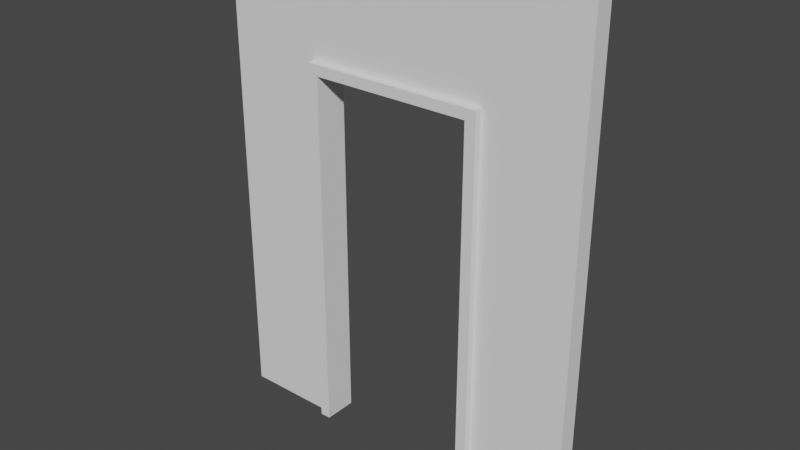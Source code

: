 # Source: wall_doorway.blend  (saved by Blender 2.91.10; exported with 4.5.12 LTS)
import bpy
from mathutils import Matrix  # noqa: F401  (used for matrix-valued properties, if any)

bpy.ops.wm.read_factory_settings(use_empty=True)
scene = bpy.context.scene
scene.name = 'Scene'

# ---- world
world_world = bpy.data.worlds.new('World'); scene.world = world_world
world_world.use_nodes = True; world_world.node_tree.nodes.clear()
_N = world_world.node_tree.nodes; _L = world_world.node_tree.links
n0 = _N.new('ShaderNodeOutputWorld'); n0.name = 'World Output'; n0.location = (300, 300)
n1 = _N.new('ShaderNodeBackground'); n1.name = 'Background'; n1.location = (10, 300)
n1.inputs[0].default_value = (0.05088, 0.05088, 0.05088, 1.0)
_L.new(n1.outputs[0], n0.inputs[0])
n0.is_active_output = True
world_world.color = (0.05088, 0.05088, 0.05088)
world_world.use_sun_shadow = False
world_world.sun_shadow_jitter_overblur = 0.0

# ---- meshes
me_wall_doorway = bpy.data.meshes.new('wall_doorway')
me_wall_doorway.from_pydata([(-1.001, -0.05005, 2.581), (-1.001, -0.05005, 0.0), (-1.001, 0.05005, 2.581), (-1.001, 0.05005, 0.0), (1.001, -0.05005, 0.0), (1.001, -0.05005, 2.581), (1.001, 0.05005, 0.0), (1.001, 0.05005, 2.581), (1.001, 0.05005, 0.0), (1.001, -0.05005, 2.581), (1.001, -0.05005, 0.0), (0.4864, -0.05005, 0.0), (1.001, -0.05005, 2.581), (0.4864, -0.05005, 2.021), (1.001, -0.05005, 2.581), (0.4864, -0.05005, 0.0), (-1.001, -0.05005, 0.0), (-1.001, -0.05005, 2.581), (-0.4864, -0.05005, 0.0), (-0.4864, -0.05005, 2.021), (-0.4864, -0.05005, 0.0), (-1.001, -0.05005, 2.581), (0.4864, -0.05005, 2.021), (-0.4864, -0.05005, 2.021), (-1.001, -0.05005, 2.581), (1.001, -0.05005, 2.581), (0.4864, -0.05005, 2.021), (-1.001, -0.05005, 2.581), (-1.001, -0.05005, 2.581), (-1.001, 0.05005, 2.581), (1.001, -0.05005, 2.581), (1.001, 0.05005, 2.581), (0.4864, 0.05005, 0.0), (0.4864, -0.05005, 0.0), (1.001, 0.05005, 0.0), (1.001, -0.05005, 0.0), (0.4864, -0.08918, 0.0), (0.4864, 0.08918, 0.0), (0.4297, -0.08918, 0.0), (0.4297, 0.08918, 0.0), (-0.4864, 0.05005, 2.021), (-0.4864, 0.05005, 0.0), (-0.4864, 0.08918, 2.021), (-0.4864, 0.08918, 0.0), (-0.4864, 0.08918, 0.0), (-0.4297, 0.08918, 0.0), (-0.4864, 0.08918, 2.021), (-0.4297, 0.08918, 1.964), (0.4297, 0.08918, 1.964), (0.4864, 0.08918, 2.021), (0.4297, 0.08918, 0.0), (0.4864, 0.08918, 0.0), (-0.4864, 0.08918, 0.0), (-0.4864, 0.05005, 0.0), (-0.4297, 0.08918, 0.0), (-0.4864, -0.05005, 0.0), (-0.4864, -0.08918, 0.0), (-0.4297, -0.08918, 0.0), (-1.001, -0.05005, 0.0), (-1.001, 0.05005, 0.0), (-0.4297, 0.08918, 1.964), (-0.4297, -0.08918, 1.964), (0.4297, 0.08918, 1.964), (0.4297, -0.08918, 1.964), (0.4864, -0.08918, 0.0), (0.4297, -0.08918, 0.0), (0.4864, -0.08918, 2.021), (0.4297, -0.08918, 1.964), (-0.4297, -0.08918, 1.964), (-0.4864, -0.08918, 2.021), (-0.4297, -0.08918, 0.0), (-0.4864, -0.08918, 0.0), (-0.4297, -0.08918, 0.0), (-0.4297, -0.08918, 1.964), (-0.4297, 0.08918, 0.0), (-0.4297, 0.08918, 1.964), (-0.4864, 0.05005, 2.021), (-0.4864, 0.08918, 2.021), (0.4864, 0.05005, 2.021), (0.4864, 0.08918, 2.021), (0.4864, 0.05005, 0.0), (0.4864, 0.05005, 2.021), (0.4864, 0.08918, 0.0), (0.4864, 0.08918, 2.021), (0.4297, -0.08918, 1.964), (0.4297, -0.08918, 0.0), (0.4297, 0.08918, 1.964), (0.4297, 0.08918, 0.0), (0.4864, -0.08918, 0.0), (0.4864, -0.08918, 2.021), (0.4864, -0.05005, 0.0), (0.4864, -0.05005, 2.021), (-0.4864, -0.08918, 2.021), (-0.4864, -0.05005, 2.021), (0.4864, -0.08918, 2.021), (0.4864, -0.05005, 2.021), (-0.4864, -0.08918, 2.021), (-0.4864, -0.08918, 0.0), (-0.4864, -0.05005, 2.021), (-0.4864, -0.05005, 0.0), (-1.001, 0.05005, 0.0), (-0.4864, 0.05005, 0.0), (-1.001, 0.05005, 2.581), (-0.4864, 0.05005, 2.021), (0.4864, 0.05005, 2.021), (1.001, 0.05005, 2.581), (0.4864, 0.05005, 0.0), (1.001, 0.05005, 0.0)], [], [(2, 1, 0), (1, 2, 3), (6, 5, 4), (9, 8, 7), (12, 11, 10), (15, 14, 13), (18, 17, 16), (21, 20, 19), (24, 23, 22), (27, 26, 25), (30, 29, 28), (29, 30, 31), (34, 33, 32), (33, 34, 35), (36, 32, 33), (36, 37, 32), (38, 37, 36), (37, 38, 39), (42, 41, 40), (41, 42, 43), (46, 45, 44), (45, 46, 47), (47, 46, 48), (49, 48, 46), (49, 50, 48), (50, 49, 51), (54, 53, 52), (53, 54, 55), (55, 54, 56), (56, 54, 57), (58, 53, 55), (53, 58, 59), (62, 61, 60), (61, 62, 63), (66, 65, 64), (65, 66, 67), (67, 66, 68), (69, 68, 66), (69, 70, 68), (70, 69, 71), (74, 73, 72), (73, 74, 75), (78, 77, 76), (77, 78, 79), (82, 81, 80), (81, 82, 83), (86, 85, 84), (85, 86, 87), (90, 89, 88), (89, 90, 91), (94, 93, 92), (93, 94, 95), (98, 97, 96), (97, 98, 99), (102, 101, 100), (101, 102, 103), (103, 102, 104), (105, 104, 102), (105, 106, 104), (106, 105, 107)])
me_wall_doorway.polygons.foreach_set('use_smooth', [0, 0, 0, 0, 0, 0, 0, 0, 0, 0, 0, 0, 0, 0, 1, 1, 0, 0, 0, 0, 0, 0, 0, 0, 0, 0, 0, 0, 0, 0, 0, 0, 0, 0, 0, 0, 0, 0, 0, 0, 0, 0, 0, 0, 0, 0, 0, 0, 0, 0, 0, 0, 0, 0, 0, 0, 0, 0, 0, 0])
_uv = me_wall_doorway.uv_layers.new(name='UVMap')
_uv.uv.foreach_set('vector', [0.0, 0.0, 0.0, 0.0, 0.0, 0.0, 0.0, 0.0, 0.0, 0.0, 0.0, 0.0, 0.0, 1.969, 39.37, 0.0, 39.37, 1.969, 0.0, 1.969, 39.37, 0.0, 39.37, 1.969, 1.969, 39.75, 2.738, 0.0, 2.738, 39.75, 1.969, 39.75, 2.738, 0.0, 2.738, 39.75, 1.969, 39.75, 2.738, 0.0, 2.738, 39.75, 1.969, 39.75, 2.738, 0.0, 2.738, 39.75, 1.969, 39.75, 2.738, 0.0, 2.738, 39.75, 1.969, 39.75, 2.738, 0.0, 2.738, 39.75, 39.37, 0.0, 0.0, 1.969, 0.0, 0.0, 0.0, 1.969, 39.37, 0.0, 39.37, 1.969, -39.37, 1.969, -29.25, 0.0, -29.25, 1.969, -29.25, 0.0, -39.37, 1.969, -39.37, 0.0, -29.25, -0.7697, -29.25, 1.969, -29.25, 0.0, -29.25, -0.7697, -29.25, 2.738, -29.25, 1.969, -28.14, -0.7697, -29.25, 2.738, -29.25, -0.7697, -29.25, 2.738, -28.14, -0.7697, -28.14, 2.738, -2.738, 39.75, -1.969, 0.0, -1.969, 39.75, -1.969, 0.0, -2.738, 39.75, -2.738, 0.0, -10.12, 39.75, -11.23, 0.0, -10.12, 0.0, -11.23, 0.0, -10.12, 39.75, -11.23, 38.63, -11.23, 38.63, -10.12, 39.75, -28.14, 38.63, -29.25, 39.75, -28.14, 38.63, -10.12, 39.75, -29.25, 39.75, -28.14, 0.0, -28.14, 38.63, -28.14, 0.0, -29.25, 39.75, -29.25, 0.0, -11.23, 2.738, -10.12, 1.969, -10.12, 2.738, -10.12, 1.969, -11.23, 2.738, -10.12, 0.0, -10.12, 0.0, -11.23, 2.738, -10.12, -0.7697, -10.12, -0.7697, -11.23, 2.738, -11.23, -0.7697, 0.0, 0.0, -10.12, 1.969, -10.12, 0.0, -10.12, 1.969, 0.0, 0.0, 0.0, 1.969, -28.14, 2.738, -11.23, -0.7697, -11.23, 2.738, -11.23, -0.7697, -28.14, 2.738, -28.14, -0.7697, 29.25, 39.75, 28.14, 0.0, 29.25, 0.0, 28.14, 0.0, 29.25, 39.75, 28.14, 38.63, 28.14, 38.63, 29.25, 39.75, 11.23, 38.63, 10.12, 39.75, 11.23, 38.63, 29.25, 39.75, 10.12, 39.75, 11.23, 0.0, 11.23, 38.63, 11.23, 0.0, 10.12, 39.75, 10.12, 0.0, 2.738, 0.0, -0.7697, 38.63, -0.7697, 0.0, -0.7697, 38.63, 2.738, 0.0, 2.738, 38.63, 29.25, 1.969, 10.12, 2.738, 10.12, 1.969, 10.12, 2.738, 29.25, 1.969, 29.25, 2.738, 2.738, 0.0, 1.969, 39.75, 1.969, 0.0, 1.969, 39.75, 2.738, 0.0, 2.738, 39.75, -2.738, 38.63, 0.7697, 0.0, 0.7697, 38.63, 0.7697, 0.0, -2.738, 38.63, -2.738, 0.0, 0.0, 0.0, -0.7697, 39.75, -0.7697, 0.0, -0.7697, 39.75, 0.0, 0.0, 0.0, 39.75, 29.25, -0.7697, 10.12, 0.0, 10.12, -0.7697, 10.12, 0.0, 29.25, -0.7697, 29.25, 0.0, 0.0, 39.75, 0.7697, 0.0, 0.7697, 39.75, 0.7697, 0.0, 0.0, 39.75, 0.0, 0.0, 0.0, 50.77, -10.12, 0.0, 0.0, 0.0, -10.12, 0.0, 0.0, 50.77, -10.12, 39.75, -10.12, 39.75, 0.0, 50.77, -29.25, 39.75, -39.37, 50.77, -29.25, 39.75, 0.0, 50.77, -39.37, 50.77, -29.25, 0.0, -29.25, 39.75, -29.25, 0.0, -39.37, 50.77, -39.37, 0.0])
me_wall_doorway.use_remesh_fix_poles = True
me_wall_doorway.use_remesh_preserve_attributes = False
me_wall_doorway.use_mirror_vertex_groups = False
me_wall_doorway.update()
me_wall_doorway.normals_split_custom_set([tuple(v) for v in zip(*[iter([-1.0, 0.0, 0.0, -1.0, 0.0, 0.0, -1.0, 0.0, 0.0, -1.0, 0.0, 0.0, -1.0, 0.0, 0.0, -1.0, 0.0, 0.0, 1.0, 0.0, 0.0, 1.0, 0.0, 0.0, 1.0, 0.0, 0.0, 1.0, 0.0, 0.0, 1.0, 0.0, 0.0, 1.0, 0.0, 0.0, 0.0, -1.0, 0.0, 0.0, -1.0, 0.0, 0.0, -1.0, 0.0, 0.0, -1.0, 0.0, 0.0, -1.0, 0.0, 0.0, -1.0, 0.0, 0.0, -1.0, 0.0, 0.0, -1.0, 0.0, 0.0, -1.0, 0.0, 0.0, -1.0, 0.0, 0.0, -1.0, 0.0, 0.0, -1.0, 0.0, 0.0, -1.0, 1.366e-08, 0.0, -1.0, 1.366e-08, 0.0, -1.0, 1.366e-08, 0.0, -1.0, 0.0, 0.0, -1.0, 0.0, 0.0, -1.0, 0.0, 0.0, 0.0, 1.0, 0.0, 0.0, 1.0, 0.0, 0.0, 1.0, 0.0, 0.0, 1.0, 0.0, 0.0, 1.0, 0.0, 0.0, 1.0, 0.0, 0.0, -1.0, 0.0, 0.0, -1.0, 0.0, 0.0, -1.0, 0.0, 0.0, -1.0, 0.0, 0.0, -1.0, 0.0, 0.0, -1.0, 0.0, 0.0, 0.0, 4.777e-05, 2.291e-09, -1.0, 4.777e-05, 2.291e-09, -1.0, 0.0, 0.0, 0.0, 4.777e-05, 2.291e-09, -1.0, 4.777e-05, 2.291e-09, -1.0, 0.0, 0.0, -1.0, 0.0, 0.0, -1.0, 0.0, 0.0, -1.0, 0.0, 0.0, -1.0, 0.0, 0.0, -1.0, 0.0, 0.0, -1.0, -1.0, 0.0, 0.0, -1.0, 0.0, 0.0, -1.0, 0.0, 0.0, -1.0, 0.0, 0.0, -1.0, 0.0, 0.0, -1.0, 0.0, 0.0, 0.0, 1.0, 0.0, 0.0, 1.0, 0.0, 0.0, 1.0, 0.0, 0.0, 1.0, 0.0, 0.0, 1.0, 0.0, 0.0, 1.0, 0.0, 0.0, 1.0, 0.0, 0.0, 1.0, 0.0, 0.0, 1.0, 0.0, 0.0, 1.0, -2.699e-07, 0.0, 1.0, -2.699e-07, 0.0, 1.0, -2.699e-07, 0.0, 1.0, 0.0, 0.0, 1.0, 0.0, 0.0, 1.0, 0.0, 0.0, 1.0, 0.0, 0.0, 1.0, 0.0, 0.0, 1.0, 0.0, 0.0, 0.0, -1.0, 0.0, 0.0, -1.0, 0.0, 0.0, -1.0, 0.0, 0.0, -1.0, 0.0, 0.0, -1.0, 0.0, 0.0, -1.0, 0.0, 0.0, -1.0, 0.0, 0.0, -1.0, 0.0, 0.0, -1.0, 0.0, 0.0, -1.0, 0.0, 0.0, -1.0, 0.0, 0.0, -1.0, 0.0, 0.0, -1.0, 0.0, 0.0, -1.0, 0.0, 0.0, -1.0, 0.0, 0.0, -1.0, 0.0, 0.0, -1.0, 0.0, 0.0, -1.0, 0.0, 0.0, -1.0, 0.0, 0.0, -1.0, 0.0, 0.0, -1.0, 0.0, 0.0, -1.0, 0.0, 0.0, -1.0, 0.0, 0.0, -1.0, 0.0, -1.0, 0.0, 0.0, -1.0, 0.0, 0.0, -1.0, 0.0, 0.0, -1.0, 0.0, 0.0, -1.0, 0.0, 0.0, -1.0, 0.0, 0.0, -1.0, 0.0, 0.0, -1.0, 0.0, 0.0, -1.0, 0.0, 0.0, -1.0, -2.699e-07, 0.0, -1.0, -2.699e-07, 0.0, -1.0, -2.699e-07, 0.0, -1.0, 0.0, 0.0, -1.0, 0.0, 0.0, -1.0, 0.0, 0.0, -1.0, 0.0, 0.0, -1.0, 0.0, 0.0, -1.0, 0.0, 1.0, 0.0, 0.0, 1.0, 0.0, 0.0, 1.0, 0.0, 0.0, 1.0, 0.0, 0.0, 1.0, 0.0, 0.0, 1.0, 0.0, 0.0, 0.0, 0.0, 1.0, 0.0, 0.0, 1.0, 0.0, 0.0, 1.0, 0.0, 0.0, 1.0, 0.0, 0.0, 1.0, 0.0, 0.0, 1.0, 1.0, 0.0, 0.0, 1.0, 0.0, 0.0, 1.0, 0.0, 0.0, 1.0, 0.0, 0.0, 1.0, 0.0, 0.0, 1.0, 0.0, 0.0, -1.0, 0.0, 0.0, -1.0, 0.0, 0.0, -1.0, 0.0, 0.0, -1.0, 0.0, 0.0, -1.0, 0.0, 0.0, -1.0, 0.0, 0.0, 1.0, 0.0, 0.0, 1.0, 0.0, 0.0, 1.0, 0.0, 0.0, 1.0, 0.0, 0.0, 1.0, 0.0, 0.0, 1.0, 0.0, 0.0, 0.0, 0.0, 1.0, 0.0, 0.0, 1.0, 0.0, 0.0, 1.0, 0.0, 0.0, 1.0, 0.0, 0.0, 1.0, 0.0, 0.0, 1.0, -1.0, 0.0, 0.0, -1.0, 0.0, 0.0, -1.0, 0.0, 0.0, -1.0, 0.0, 0.0, -1.0, 0.0, 0.0, -1.0, 0.0, 0.0, 0.0, 1.0, 0.0, 0.0, 1.0, 0.0, 0.0, 1.0, 0.0, 0.0, 1.0, 0.0, 0.0, 1.0, 0.0, 0.0, 1.0, 0.0, 0.0, 1.0, 2.733e-08, 0.0, 1.0, 2.733e-08, 0.0, 1.0, 2.733e-08, 0.0, 1.0, 0.0, 0.0, 1.0, 0.0, 0.0, 1.0, 0.0, 0.0, 1.0, 0.0, 0.0, 1.0, 0.0, 0.0, 1.0, 0.0, 0.0, 1.0, 0.0, 0.0, 1.0, 0.0, 0.0, 1.0, 0.0])] * 3)])

# ---- objects
ob_wall_doorway = bpy.data.objects.new('wall_doorway', me_wall_doorway)

# ---- transforms, parenting, visibility, modifiers, constraints
ob_wall_doorway.location = (0.0, 0.0, 0.0)
ob_wall_doorway.rotation_mode = 'QUATERNION'
ob_wall_doorway.rotation_quaternion = (1.0, 0.0, 0.0, 0.0)
ob_wall_doorway.lineart.crease_threshold = 0.0

# ---- collection membership
scene.collection.objects.link(ob_wall_doorway)

# ---- scene / render settings (as saved in the file)
scene.frame_start = 1; scene.frame_end = 250; scene.frame_set(1)
scene.render.engine = 'BLENDER_EEVEE_NEXT'
scene.cycles.use_denoising = False
scene.cycles.samples = 128
scene.cycles.sampling_pattern = 'TABULATED_SOBOL'
scene.cycles.use_adaptive_sampling = False
scene.cycles.use_light_tree = False
scene.view_settings.view_transform = 'Filmic'
bpy.context.view_layer.update()

# ---- added for rendering (the .blend has no active camera and no usable light): camera, sun
cam_auto = bpy.data.cameras.new('AutoCamera')
cam_auto.lens = 50.0
cam_auto.sensor_width = 36.0
cam_auto.clip_end = 1000.0
ob_auto_camera = bpy.data.objects.new('AutoCamera', cam_auto)
scene.collection.objects.link(ob_auto_camera)
ob_auto_camera.location = (3.02689, -3.63227, 3.71222)
ob_auto_camera.rotation_euler = (1.09748, -7.21219e-08, 0.694738)
scene.camera = ob_auto_camera
light_auto_sun = bpy.data.lights.new('AutoSun', 'SUN')
light_auto_sun.energy = 3.0
light_auto_sun.angle = 0.0523599
ob_auto_sun = bpy.data.objects.new('AutoSun', light_auto_sun)
scene.collection.objects.link(ob_auto_sun)
ob_auto_sun.rotation_euler = (0.872665, 0.174533, 0.523599)
bpy.context.view_layer.update()

